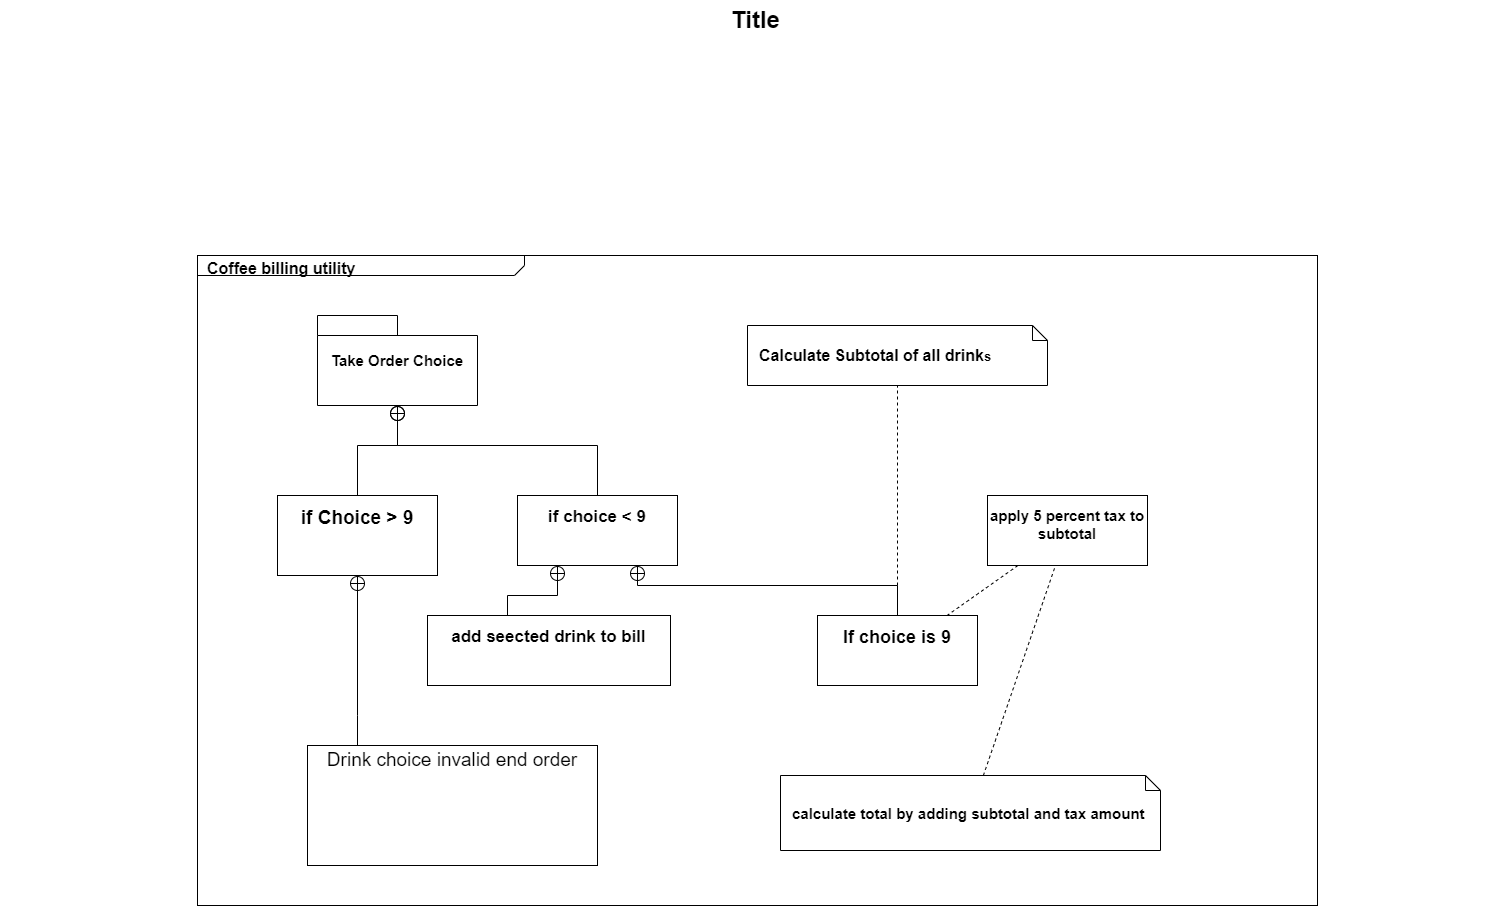

The diagram above was exported from draw.io. Its source (the exported page's mxGraphModel, read from the mxfile embedded in the PNG):
<mxGraphModel dx="1597" dy="891" grid="1" gridSize="10" guides="1" tooltips="1" connect="1" arrows="1" fold="1" page="1" pageScale="1.5" pageWidth="1169" pageHeight="826" background="none" math="0" shadow="0">
  <root>
    <mxCell id="0" style=";html=1;" />
    <mxCell id="1" style=";html=1;" parent="0" />
    <mxCell id="1672d66443f91eb5-1" value="&lt;p style=&quot;margin: 0px ; margin-top: 4px ; margin-left: 10px ; text-align: left&quot;&gt;&lt;b&gt;&lt;font style=&quot;font-size: 16px&quot;&gt;Coffee billing utility&lt;/font&gt;&lt;/b&gt;&lt;/p&gt;" style="html=1;strokeWidth=1;shape=mxgraph.sysml.package;html=1;overflow=fill;whiteSpace=wrap;fillColor=none;gradientColor=none;fontSize=12;align=center;labelX=327.64;" parent="1" vertex="1">
      <mxGeometry x="317" y="295" width="1120" height="650" as="geometry" />
    </mxCell>
    <mxCell id="1672d66443f91eb5-2" value="&lt;font style=&quot;font-size: 15px&quot;&gt;Take Order Choice&lt;/font&gt;" style="shape=folder;tabWidth=80;tabHeight=20;tabPosition=left;strokeWidth=1;html=1;whiteSpace=wrap;align=center;fontSize=12;fontStyle=1" parent="1" vertex="1">
      <mxGeometry x="437" y="355" width="160" height="90" as="geometry" />
    </mxCell>
    <mxCell id="1672d66443f91eb5-3" value="&lt;b&gt;&lt;font style=&quot;font-size: 16px&quot;&gt;Calculate Subtotal of all drink&lt;/font&gt;&lt;span style=&quot;font-size: 13px&quot;&gt;s&lt;/span&gt;&lt;/b&gt;" style="shape=note;size=15;align=left;spacingLeft=10;html=1;whiteSpace=wrap;strokeColor=#000000;strokeWidth=1;fillColor=#ffffff;fontSize=12;" parent="1" vertex="1">
      <mxGeometry x="867" y="365" width="300" height="60" as="geometry" />
    </mxCell>
    <mxCell id="1672d66443f91eb5-13" style="edgeStyle=orthogonalEdgeStyle;rounded=0;html=1;jettySize=auto;orthogonalLoop=1;endArrow=circlePlus;endFill=0;" parent="1" source="1672d66443f91eb5-4" target="1672d66443f91eb5-2" edge="1">
      <mxGeometry relative="1" as="geometry">
        <Array as="points">
          <mxPoint x="477" y="485" />
          <mxPoint x="517" y="485" />
        </Array>
      </mxGeometry>
    </mxCell>
    <mxCell id="1672d66443f91eb5-4" value="&lt;p&gt;&lt;font style=&quot;font-size: 19px&quot;&gt;if Choice &amp;gt; 9&lt;/font&gt;&lt;/p&gt;" style="shape=rect;html=1;overflow=fill;whiteSpace=wrap;align=center;fontStyle=1" parent="1" vertex="1">
      <mxGeometry x="397" y="535" width="160" height="80" as="geometry" />
    </mxCell>
    <mxCell id="1672d66443f91eb5-15" style="edgeStyle=orthogonalEdgeStyle;rounded=0;html=1;endArrow=circlePlus;endFill=0;jettySize=auto;orthogonalLoop=1;" parent="1" source="1672d66443f91eb5-5" target="1672d66443f91eb5-2" edge="1">
      <mxGeometry relative="1" as="geometry">
        <Array as="points">
          <mxPoint x="717" y="485" />
          <mxPoint x="517" y="485" />
        </Array>
      </mxGeometry>
    </mxCell>
    <mxCell id="1672d66443f91eb5-5" value="&lt;p&gt;&lt;font style=&quot;font-size: 17px&quot;&gt;if choice &amp;lt; 9&lt;/font&gt;&lt;/p&gt;" style="shape=rect;html=1;overflow=fill;whiteSpace=wrap;align=center;fontStyle=1" parent="1" vertex="1">
      <mxGeometry x="637" y="535" width="160" height="70" as="geometry" />
    </mxCell>
    <mxCell id="1672d66443f91eb5-21" style="edgeStyle=none;rounded=0;html=1;dashed=1;endArrow=none;endFill=0;jettySize=auto;orthogonalLoop=1;" parent="1" source="1672d66443f91eb5-6" target="1672d66443f91eb5-9" edge="1">
      <mxGeometry relative="1" as="geometry" />
    </mxCell>
    <mxCell id="1672d66443f91eb5-6" value="&lt;p&gt;&lt;font style=&quot;font-size: 15px&quot;&gt;apply 5 percent tax to subtotal&lt;/font&gt;&lt;/p&gt;" style="shape=rect;html=1;overflow=fill;whiteSpace=wrap;align=center;fontStyle=1" parent="1" vertex="1">
      <mxGeometry x="1107" y="535" width="160" height="70" as="geometry" />
    </mxCell>
    <mxCell id="1672d66443f91eb5-16" style="edgeStyle=orthogonalEdgeStyle;rounded=0;html=1;endArrow=circlePlus;endFill=0;jettySize=auto;orthogonalLoop=1;entryX=0.25;entryY=1;" parent="1" source="1672d66443f91eb5-7" target="1672d66443f91eb5-5" edge="1">
      <mxGeometry relative="1" as="geometry">
        <Array as="points">
          <mxPoint x="627" y="635" />
          <mxPoint x="677" y="635" />
        </Array>
      </mxGeometry>
    </mxCell>
    <mxCell id="1672d66443f91eb5-7" value="&lt;p&gt;&lt;font style=&quot;font-size: 17px&quot;&gt;add seected drink to bill&lt;/font&gt;&lt;/p&gt;" style="shape=rect;html=1;overflow=fill;whiteSpace=wrap;align=center;fontStyle=1" parent="1" vertex="1">
      <mxGeometry x="547" y="655" width="243" height="70" as="geometry" />
    </mxCell>
    <mxCell id="1672d66443f91eb5-18" style="edgeStyle=orthogonalEdgeStyle;rounded=0;html=1;endArrow=circlePlus;endFill=0;jettySize=auto;orthogonalLoop=1;entryX=0.75;entryY=1;" parent="1" source="1672d66443f91eb5-9" target="1672d66443f91eb5-5" edge="1">
      <mxGeometry relative="1" as="geometry">
        <Array as="points">
          <mxPoint x="1017" y="625" />
          <mxPoint x="757" y="625" />
        </Array>
      </mxGeometry>
    </mxCell>
    <mxCell id="1672d66443f91eb5-22" style="edgeStyle=none;rounded=0;html=1;dashed=1;endArrow=none;endFill=0;jettySize=auto;orthogonalLoop=1;" parent="1" source="1672d66443f91eb5-9" target="1672d66443f91eb5-3" edge="1">
      <mxGeometry relative="1" as="geometry" />
    </mxCell>
    <mxCell id="1672d66443f91eb5-9" value="&lt;p&gt;&lt;font style=&quot;font-size: 18px&quot;&gt;If choice is 9&lt;/font&gt;&lt;/p&gt;" style="shape=rect;html=1;overflow=fill;whiteSpace=wrap;align=center;fontStyle=1" parent="1" vertex="1">
      <mxGeometry x="937" y="655" width="160" height="70" as="geometry" />
    </mxCell>
    <mxCell id="1672d66443f91eb5-14" style="edgeStyle=orthogonalEdgeStyle;rounded=0;html=1;endArrow=circlePlus;endFill=0;jettySize=auto;orthogonalLoop=1;" parent="1" source="1672d66443f91eb5-10" target="1672d66443f91eb5-4" edge="1">
      <mxGeometry relative="1" as="geometry">
        <Array as="points">
          <mxPoint x="477" y="755" />
          <mxPoint x="477" y="755" />
        </Array>
      </mxGeometry>
    </mxCell>
    <mxCell id="1672d66443f91eb5-10" value="&lt;p style=&quot;margin: 0px ; margin-top: 4px ; text-align: center&quot;&gt;&lt;font style=&quot;font-size: 19px&quot;&gt;Drink choice invalid end order&lt;/font&gt;&lt;/p&gt;" style="shape=rect;html=1;overflow=fill;whiteSpace=wrap;" parent="1" vertex="1">
      <mxGeometry x="427" y="785" width="290" height="120" as="geometry" />
    </mxCell>
    <mxCell id="1672d66443f91eb5-20" style="edgeStyle=none;rounded=0;html=1;dashed=1;endArrow=none;endFill=0;jettySize=auto;orthogonalLoop=1;" parent="1" source="1672d66443f91eb5-12" target="1672d66443f91eb5-6" edge="1">
      <mxGeometry relative="1" as="geometry" />
    </mxCell>
    <mxCell id="1672d66443f91eb5-12" value="&lt;b&gt;&lt;font style=&quot;font-size: 15px&quot;&gt;calculate total by adding subtotal and tax amount&lt;/font&gt;&lt;/b&gt;" style="shape=note;size=15;align=left;spacingLeft=10;html=1;whiteSpace=wrap;strokeWidth=1;fontSize=12;" parent="1" vertex="1">
      <mxGeometry x="900" y="815" width="380" height="75" as="geometry" />
    </mxCell>
    <mxCell id="1672d66443f91eb5-23" value="Title" style="text;strokeColor=none;fillColor=none;html=1;fontSize=24;fontStyle=1;verticalAlign=middle;align=center;" parent="1" vertex="1">
      <mxGeometry x="120" y="40" width="1510" height="40" as="geometry" />
    </mxCell>
  </root>
</mxGraphModel>